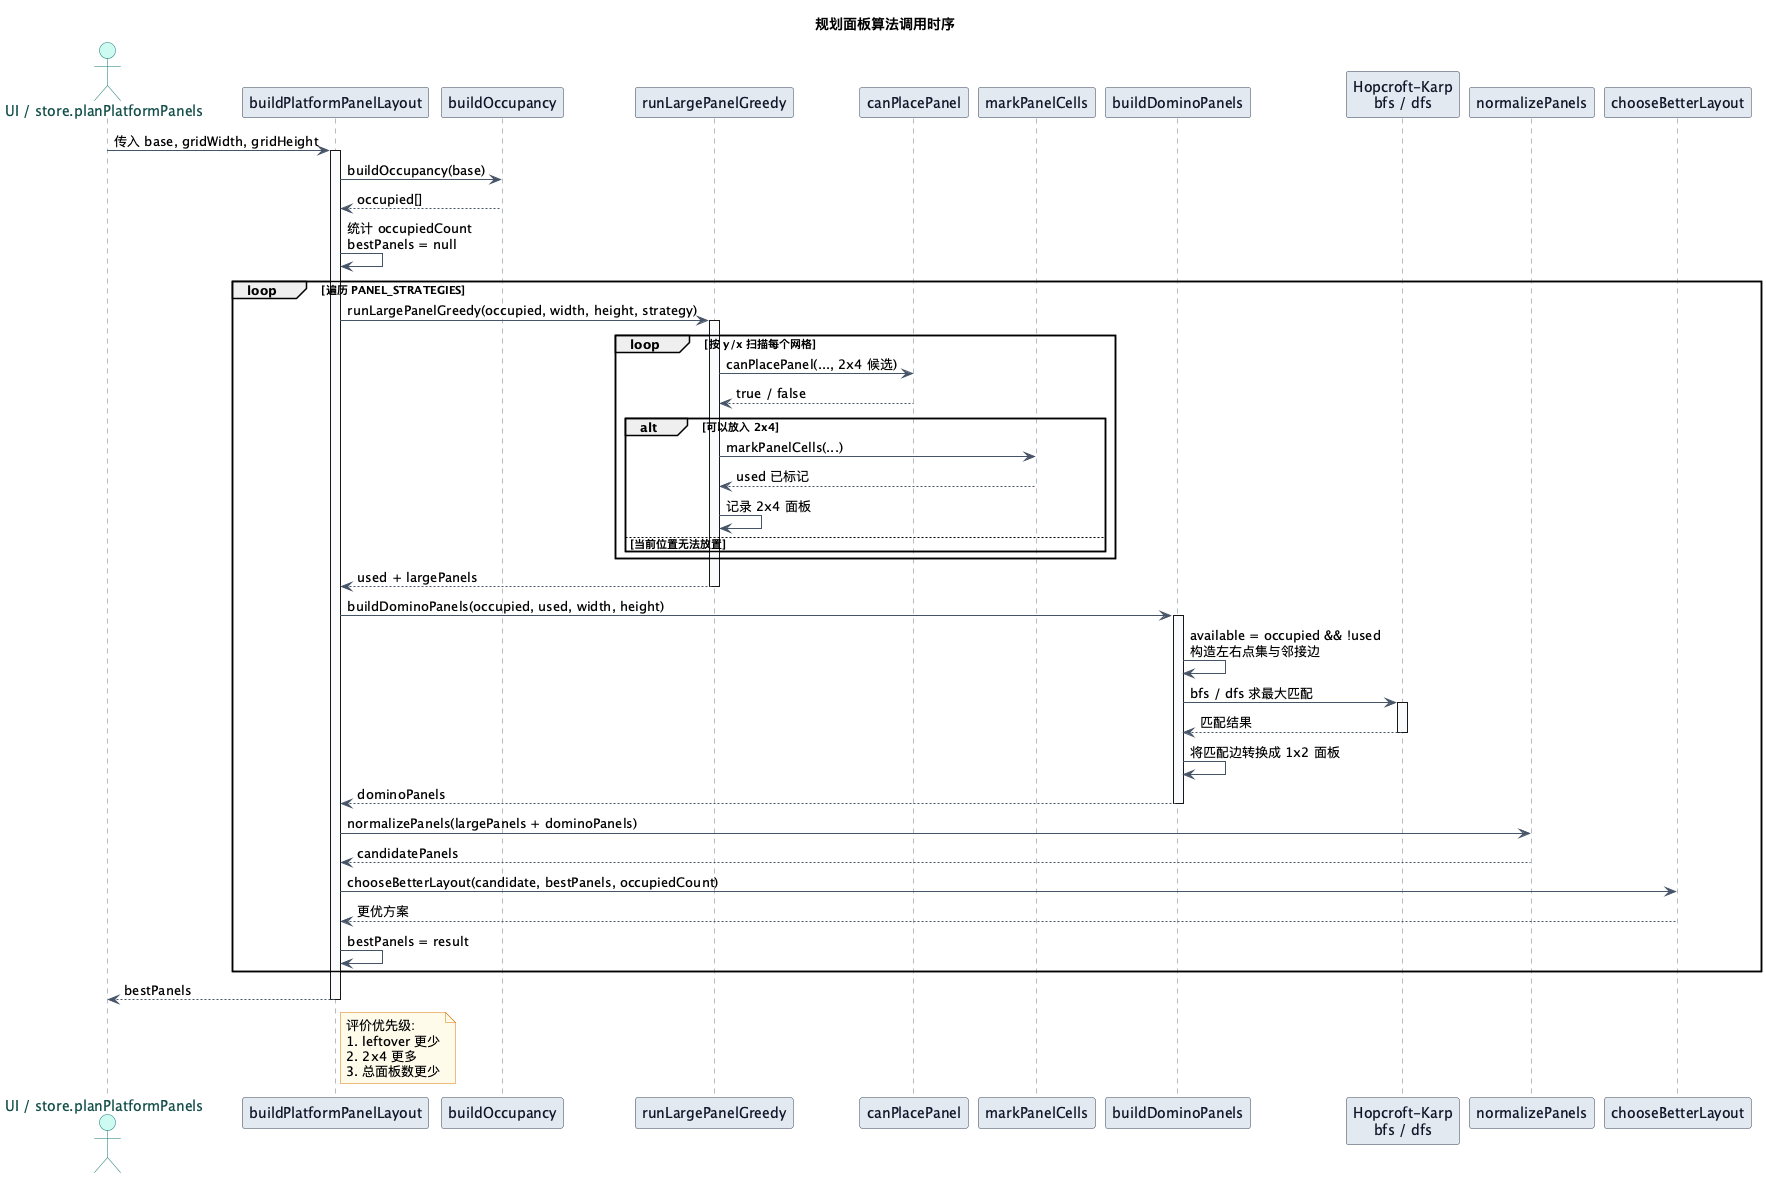

The diagram above was rendered by PlantUML. Its source (embedded in the PNG):
@startuml


title 规划面板算法调用时序

skinparam backgroundColor #ffffff
skinparam shadowing false
skinparam sequence {
  ArrowColor #475569
  LifeLineBorderColor #64748b
  LifeLineBackgroundColor #f8fafc
  ParticipantBorderColor #334155
  ParticipantBackgroundColor #e2e8f0
  ParticipantFontColor #0f172a
  ActorBorderColor #0f766e
  ActorBackgroundColor #ccfbf1
  ActorFontColor #134e4a
}
skinparam note {
  BackgroundColor #fffbeb
  BorderColor #d97706
}

actor "UI / store.planPlatformPanels" as UI
participant "buildPlatformPanelLayout" as Layout
participant "buildOccupancy" as Occupancy
participant "runLargePanelGreedy" as Greedy
participant "canPlacePanel" as CanPlace
participant "markPanelCells" as MarkUsed
participant "buildDominoPanels" as Domino
participant "Hopcroft-Karp\nbfs / dfs" as Matching
participant "normalizePanels" as Normalize
participant "chooseBetterLayout" as Choose

UI -> Layout: 传入 base, gridWidth, gridHeight
activate Layout

Layout -> Occupancy: buildOccupancy(base)
Occupancy --> Layout: occupied[]
Layout -> Layout: 统计 occupiedCount\nbestPanels = null

loop 遍历 PANEL_STRATEGIES
  Layout -> Greedy: runLargePanelGreedy(occupied, width, height, strategy)
  activate Greedy

  loop 按 y/x 扫描每个网格
    Greedy -> CanPlace: canPlacePanel(..., 2x4 候选)
    CanPlace --> Greedy: true / false
    alt 可以放入 2x4
      Greedy -> MarkUsed: markPanelCells(...)
      MarkUsed --> Greedy: used 已标记
      Greedy -> Greedy: 记录 2x4 面板
    else 当前位置无法放置
    end
  end

  Greedy --> Layout: used + largePanels
  deactivate Greedy

  Layout -> Domino: buildDominoPanels(occupied, used, width, height)
  activate Domino
  Domino -> Domino: available = occupied && !used\n构造左右点集与邻接边
  Domino -> Matching: bfs / dfs 求最大匹配
  activate Matching
  Matching --> Domino: 匹配结果
  deactivate Matching
  Domino -> Domino: 将匹配边转换成 1x2 面板
  Domino --> Layout: dominoPanels
  deactivate Domino

  Layout -> Normalize: normalizePanels(largePanels + dominoPanels)
  Normalize --> Layout: candidatePanels

  Layout -> Choose: chooseBetterLayout(candidate, bestPanels, occupiedCount)
  Choose --> Layout: 更优方案
  Layout -> Layout: bestPanels = result
end

Layout --> UI: bestPanels
deactivate Layout

note right of Layout
  评价优先级:
  1. leftover 更少
  2. 2x4 更多
  3. 总面板数更少
end note

@enduml